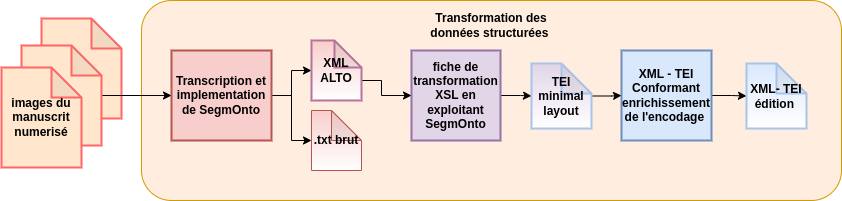

The diagram above was exported from draw.io. Its source (the exported page's mxGraphModel, read from the mxfile embedded in the PNG):
<mxGraphModel dx="2177" dy="773" grid="1" gridSize="10" guides="1" tooltips="1" connect="1" arrows="1" fold="1" page="1" pageScale="1" pageWidth="827" pageHeight="1169" math="0" shadow="0">
  <root>
    <mxCell id="0" />
    <mxCell id="1" parent="0" />
    <mxCell id="fh9yayvvi87Kn_Fl5LHI-22" value="" style="shape=note;whiteSpace=wrap;html=1;backgroundOutline=1;darkOpacity=0.05;rounded=0;fillColor=#f8cecc;strokeColor=#b85450;gradientColor=#ffffff;" vertex="1" parent="1">
      <mxGeometry x="280" y="200" width="50" height="60" as="geometry" />
    </mxCell>
    <mxCell id="fh9yayvvi87Kn_Fl5LHI-6" value="" style="rounded=1;whiteSpace=wrap;html=1;fillColor=#FFEDE0;strokeColor=#d79b00;" vertex="1" parent="1">
      <mxGeometry x="100" y="180" width="700" height="200" as="geometry" />
    </mxCell>
    <mxCell id="fh9yayvvi87Kn_Fl5LHI-17" style="edgeStyle=orthogonalEdgeStyle;rounded=0;orthogonalLoop=1;jettySize=auto;html=1;" edge="1" parent="1" source="fh9yayvvi87Kn_Fl5LHI-4" target="fh9yayvvi87Kn_Fl5LHI-13">
      <mxGeometry relative="1" as="geometry" />
    </mxCell>
    <mxCell id="fh9yayvvi87Kn_Fl5LHI-18" style="edgeStyle=orthogonalEdgeStyle;rounded=0;orthogonalLoop=1;jettySize=auto;html=1;entryX=0;entryY=0.5;entryDx=0;entryDy=0;entryPerimeter=0;" edge="1" parent="1" source="fh9yayvvi87Kn_Fl5LHI-4" target="fh9yayvvi87Kn_Fl5LHI-16">
      <mxGeometry relative="1" as="geometry" />
    </mxCell>
    <mxCell id="fh9yayvvi87Kn_Fl5LHI-4" value="&lt;b&gt;Transcription et implementation de SegmOnto&lt;/b&gt;" style="rounded=0;whiteSpace=wrap;html=1;fillColor=#f8cecc;strokeColor=#b85450;strokeWidth=2;" vertex="1" parent="1">
      <mxGeometry x="130" y="230" width="100" height="90" as="geometry" />
    </mxCell>
    <mxCell id="fh9yayvvi87Kn_Fl5LHI-27" style="edgeStyle=orthogonalEdgeStyle;rounded=0;orthogonalLoop=1;jettySize=auto;html=1;entryX=0;entryY=0.5;entryDx=0;entryDy=0;entryPerimeter=0;" edge="1" parent="1" source="fh9yayvvi87Kn_Fl5LHI-5" target="fh9yayvvi87Kn_Fl5LHI-26">
      <mxGeometry relative="1" as="geometry" />
    </mxCell>
    <mxCell id="fh9yayvvi87Kn_Fl5LHI-5" value="&lt;b&gt;XML - TEI Conformant enrichissement de l'encodage&amp;nbsp;&lt;/b&gt;" style="rounded=0;whiteSpace=wrap;html=1;fillColor=#dae8fc;strokeColor=#6c8ebf;strokeWidth=2;" vertex="1" parent="1">
      <mxGeometry x="580" y="230" width="90" height="90" as="geometry" />
    </mxCell>
    <mxCell id="fh9yayvvi87Kn_Fl5LHI-7" value="&lt;b&gt;Transformation des données structurées&amp;nbsp;&lt;/b&gt;" style="text;html=1;strokeColor=none;fillColor=none;align=center;verticalAlign=middle;whiteSpace=wrap;rounded=0;" vertex="1" parent="1">
      <mxGeometry x="380" y="190" width="140" height="30" as="geometry" />
    </mxCell>
    <mxCell id="fh9yayvvi87Kn_Fl5LHI-8" value="" style="shape=note;whiteSpace=wrap;html=1;backgroundOutline=1;darkOpacity=0.05;fillColor=#ffe6cc;strokeColor=#FF6666;strokeWidth=2;" vertex="1" parent="1">
      <mxGeometry y="198" width="80" height="100" as="geometry" />
    </mxCell>
    <mxCell id="fh9yayvvi87Kn_Fl5LHI-28" style="edgeStyle=orthogonalEdgeStyle;rounded=0;orthogonalLoop=1;jettySize=auto;html=1;entryX=0;entryY=0.5;entryDx=0;entryDy=0;" edge="1" parent="1" source="fh9yayvvi87Kn_Fl5LHI-9" target="fh9yayvvi87Kn_Fl5LHI-4">
      <mxGeometry relative="1" as="geometry" />
    </mxCell>
    <mxCell id="fh9yayvvi87Kn_Fl5LHI-9" value="" style="shape=note;whiteSpace=wrap;html=1;backgroundOutline=1;darkOpacity=0.05;fillColor=#ffe6cc;strokeColor=#FF6666;direction=east;strokeWidth=2;" vertex="1" parent="1">
      <mxGeometry x="-20" y="225" width="80" height="100" as="geometry" />
    </mxCell>
    <mxCell id="fh9yayvvi87Kn_Fl5LHI-10" value="&lt;b&gt;images du manuscrit numerisé&lt;/b&gt;" style="shape=note;whiteSpace=wrap;html=1;backgroundOutline=1;darkOpacity=0.05;fillColor=#ffe6cc;strokeColor=#FF6666;strokeWidth=2;" vertex="1" parent="1">
      <mxGeometry x="-40" y="247" width="80" height="100" as="geometry" />
    </mxCell>
    <mxCell id="fh9yayvvi87Kn_Fl5LHI-21" style="edgeStyle=orthogonalEdgeStyle;rounded=0;orthogonalLoop=1;jettySize=auto;html=1;entryX=0;entryY=0.5;entryDx=0;entryDy=0;entryPerimeter=0;" edge="1" parent="1" source="fh9yayvvi87Kn_Fl5LHI-12" target="fh9yayvvi87Kn_Fl5LHI-15">
      <mxGeometry relative="1" as="geometry" />
    </mxCell>
    <mxCell id="fh9yayvvi87Kn_Fl5LHI-12" value="&lt;b&gt;fiche de transformation XSL en exploitant SegmOnto&lt;/b&gt;" style="rounded=0;whiteSpace=wrap;html=1;fillColor=#e1d5e7;strokeColor=#9673a6;strokeWidth=2;" vertex="1" parent="1">
      <mxGeometry x="370" y="230" width="89" height="90" as="geometry" />
    </mxCell>
    <mxCell id="fh9yayvvi87Kn_Fl5LHI-19" style="edgeStyle=orthogonalEdgeStyle;rounded=0;orthogonalLoop=1;jettySize=auto;html=1;entryX=0;entryY=0.5;entryDx=0;entryDy=0;startArrow=none;" edge="1" parent="1" target="fh9yayvvi87Kn_Fl5LHI-12">
      <mxGeometry relative="1" as="geometry">
        <mxPoint x="310" y="260" as="sourcePoint" />
      </mxGeometry>
    </mxCell>
    <mxCell id="fh9yayvvi87Kn_Fl5LHI-13" value="&lt;b&gt;XML ALTO&lt;/b&gt;" style="shape=note;whiteSpace=wrap;html=1;backgroundOutline=1;darkOpacity=0.05;rounded=0;fillColor=#f8cecc;strokeColor=#B5739D;gradientColor=#ffffff;size=27;strokeWidth=2;" vertex="1" parent="1">
      <mxGeometry x="270" y="220" width="50" height="60" as="geometry" />
    </mxCell>
    <mxCell id="fh9yayvvi87Kn_Fl5LHI-25" style="edgeStyle=orthogonalEdgeStyle;rounded=0;orthogonalLoop=1;jettySize=auto;html=1;entryX=0;entryY=0.5;entryDx=0;entryDy=0;" edge="1" parent="1" source="fh9yayvvi87Kn_Fl5LHI-15" target="fh9yayvvi87Kn_Fl5LHI-5">
      <mxGeometry relative="1" as="geometry" />
    </mxCell>
    <mxCell id="fh9yayvvi87Kn_Fl5LHI-15" value="&lt;b&gt;TEI&lt;br&gt;minimal&lt;br&gt;layout&lt;br&gt;&lt;/b&gt;" style="shape=note;whiteSpace=wrap;html=1;backgroundOutline=1;darkOpacity=0.05;rounded=0;fillColor=#e1d5e7;strokeColor=#A9C4EB;gradientColor=#ffffff;strokeWidth=2;" vertex="1" parent="1">
      <mxGeometry x="490" y="243" width="60" height="65" as="geometry" />
    </mxCell>
    <mxCell id="fh9yayvvi87Kn_Fl5LHI-16" value="&lt;b&gt;.txt brut&lt;/b&gt;" style="shape=note;whiteSpace=wrap;html=1;backgroundOutline=1;darkOpacity=0.05;rounded=0;fillColor=#f8cecc;strokeColor=#b85450;gradientColor=#ffffff;" vertex="1" parent="1">
      <mxGeometry x="270" y="290" width="50" height="60" as="geometry" />
    </mxCell>
    <mxCell id="fh9yayvvi87Kn_Fl5LHI-26" value="&lt;b&gt;XML- TEI édition&amp;nbsp;&lt;/b&gt;" style="shape=note;whiteSpace=wrap;html=1;backgroundOutline=1;darkOpacity=0.05;rounded=0;fillColor=#dae8fc;strokeColor=#A9C4EB;gradientColor=#ffffff;strokeWidth=2;" vertex="1" parent="1">
      <mxGeometry x="705" y="243" width="60" height="65" as="geometry" />
    </mxCell>
  </root>
</mxGraphModel>